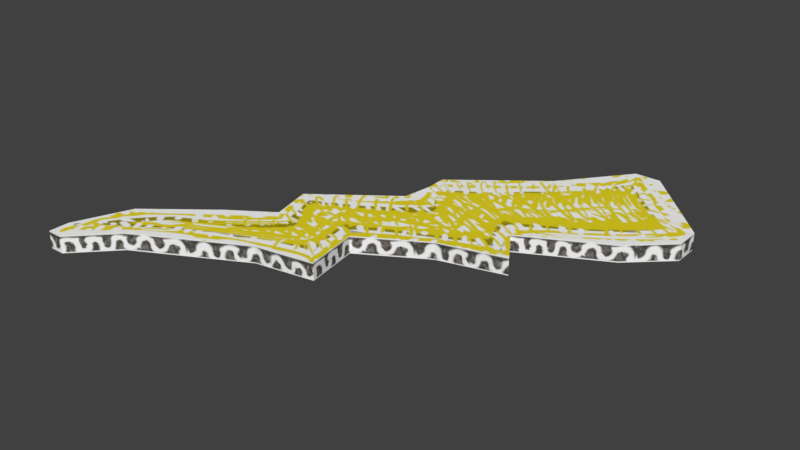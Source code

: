 # Source: Lightning.blend  (saved by Blender 2.79.6; exported with 4.5.12 LTS)
import bpy
from mathutils import Matrix  # noqa: F401  (used for matrix-valued properties, if any)

bpy.ops.wm.read_factory_settings(use_empty=True)
scene = bpy.context.scene
scene.name = 'Scene'

# ---- collections
col_collection_1 = bpy.data.collections.new('Collection 1'); scene.collection.children.link(col_collection_1)

# ---- images (referenced by path relative to the original .blend; pixels are not part of the script)
import os
ASSET_DIR = os.environ.get("B2B_ASSET_DIR", "")  # directory of the original .blend (textures are referenced by path, not embedded)
HERE = os.path.dirname(os.path.abspath(__file__))  # packed textures are extracted next to this script under _unpacked/

def load_image(name, relpath, width, height, colorspace="sRGB"):
    """Load a texture the original file referenced (path relative to the .blend, or extracted next to this script)."""
    p = next((c for c in (os.path.join(HERE, relpath), os.path.join(ASSET_DIR, relpath)) if relpath and os.path.exists(c)), "")
    if p:
        img = bpy.data.images.load(p, check_existing=True)
        img.name = name
    else:  # same state as the original file: an image datablock whose file is absent (Cycles renders it pink)
        img = bpy.data.images.new(name, width, height)
        img.source = "FILE"
        img.filepath = "//" + (relpath or name)
    img.colorspace_settings.name = colorspace
    return img
img_lightning_jpg = load_image('Lightning.jpg', '_unpacked/Lightning.6eb7bbd7.jpg', 512, 512, 'sRGB')
img_boulders1_cutout_jpg = load_image('boulders1 cutout.jpg', '_unpacked/boulders1_cutout.bda04de7.jpg', 512, 512, 'sRGB')

# ---- materials (node trees are filled in below, after node groups)
mat_lightning = bpy.data.materials.new('Lightning')
mat_lightning.alpha_threshold = 0.0
mat_lightning.roughness = 0.5
mat_boulder1 = bpy.data.materials.new('Boulder1')
mat_boulder1.alpha_threshold = 0.0
mat_boulder1.roughness = 0.5

# ---- material node trees
mat_lightning.use_nodes = True; mat_lightning.node_tree.nodes.clear()
_N = mat_lightning.node_tree.nodes; _L = mat_lightning.node_tree.links
n0 = _N.new('ShaderNodeOutputMaterial'); n0.name = 'Material Output'; n0.location = (300, 300)
n1 = _N.new('ShaderNodeTexCoord'); n1.name = 'Texture Coordinate'; n1.location = (-690, 364)
n2 = _N.new('ShaderNodeMapping'); n2.name = 'Mapping'; n2.location = (-490, 382)
n3 = _N.new('ShaderNodeTexImage'); n3.name = 'Image Texture'; n3.location = (-190, 352)
n3.width = 140
n3.image = img_lightning_jpg
n4 = _N.new('ShaderNodeBsdfDiffuse'); n4.name = 'Diffuse BSDF'; n4.location = (65, 296)
_L.new(n2.outputs[0], n3.inputs[0])
_L.new(n1.outputs[2], n2.inputs[0])
_L.new(n4.outputs[0], n0.inputs[0])
_L.new(n3.outputs[0], n4.inputs[0])
n0.is_active_output = True
mat_boulder1.use_nodes = True; mat_boulder1.node_tree.nodes.clear()
_N = mat_boulder1.node_tree.nodes; _L = mat_boulder1.node_tree.links
n0 = _N.new('ShaderNodeOutputMaterial'); n0.name = 'Material Output'; n0.location = (300, 300)
n1 = _N.new('ShaderNodeTexCoord'); n1.name = 'Texture Coordinate'; n1.location = (-690, 364)
n2 = _N.new('ShaderNodeMapping'); n2.name = 'Mapping'; n2.location = (-490, 382)
n3 = _N.new('ShaderNodeTexImage'); n3.name = 'Image Texture'; n3.location = (-190, 352)
n3.width = 140
n3.image = img_boulders1_cutout_jpg
n4 = _N.new('ShaderNodeBsdfDiffuse'); n4.name = 'Diffuse BSDF'; n4.location = (65, 296)
_L.new(n2.outputs[0], n3.inputs[0])
_L.new(n1.outputs[2], n2.inputs[0])
_L.new(n4.outputs[0], n0.inputs[0])
_L.new(n3.outputs[0], n4.inputs[0])
n0.is_active_output = True

# ---- world
world_world = bpy.data.worlds.new('World'); scene.world = world_world
world_world.color = (0.05088, 0.05088, 0.05088)
world_world.use_sun_shadow = False
world_world.sun_shadow_jitter_overblur = 0.0

# ---- meshes
me_plane_087 = bpy.data.meshes.new('Plane.087')
me_plane_087.from_pydata([(-0.5433, -0.5433, 0.0), (-0.4099, -0.444, 0.0), (-0.5054, -0.5433, 0.0), (-0.1489, -0.3045, 0.04288), (-0.001388, -0.2791, 0.04288), (-0.02367, -0.142, 0.04288), (0.1352, -0.04665, 0.04288), (0.2976, -0.001812, 0.04288), (0.2401, 0.08638, 0.04288), (0.4463, 0.1955, 0.04288), (0.5433, 0.3478, 0.04288), (0.5433, 0.2865, 0.04288), (0.1617, 0.3805, 0.04288), (-0.04863, 0.2152, 0.04288), (-0.04672, 0.1658, 0.04288), (-0.0569, 0.08997, 0.04288), (-0.2489, -0.0543, 0.04288), (-0.2232, -0.1582, 0.04288), (-0.3264, -0.228, 0.04288), (-0.4868, -0.3546, 0.04288), (0.2915, 0.5433, 0.04288), (0.3557, 0.5433, 0.04288), (-0.4099, -0.444, 0.04288), (-0.5054, -0.5433, 0.04288), (-0.5433, -0.5433, 0.04288), (-0.5433, -0.4934, 0.0), (0.2915, 0.5433, 0.0), (-0.4868, -0.3546, 0.0), (-0.3264, -0.228, 0.0), (-0.2232, -0.1582, 0.0), (-0.2489, -0.0543, 0.0), (-0.0569, 0.08997, 0.0), (-0.04672, 0.1658, 0.0), (-0.04863, 0.2152, 0.0), (0.1617, 0.3805, 0.0), (0.3557, 0.5433, 0.0), (-0.5433, -0.4934, 0.04288), (0.5433, 0.2865, 0.0), (0.5433, 0.3478, 0.0), (0.4463, 0.1955, 0.0), (0.2401, 0.08638, 0.0), (0.2976, -0.001812, 0.0), (0.1352, -0.04665, 0.0), (-0.02367, -0.142, 0.0), (-0.001388, -0.2791, 0.0), (-0.1489, -0.3045, 0.0)], [], [(0, 25, 27, 28, 29, 30, 31, 32, 33, 34, 26, 35, 38, 37, 39, 40, 41, 42, 43, 44, 45, 1, 2), (31, 30, 16, 15), (43, 42, 6, 5), (30, 29, 17, 16), (37, 38, 10, 11), (2, 1, 22, 23), (24, 23, 22, 3, 4, 5, 6, 7, 8, 9, 11, 10, 21, 20, 12, 13, 14, 15, 16, 17, 18, 19, 36), (32, 31, 15, 14), (44, 43, 5, 4), (25, 0, 24, 36), (38, 35, 21, 10), (33, 32, 14, 13), (45, 44, 4, 3), (35, 26, 20, 21), (39, 37, 11, 9), (0, 2, 23, 24), (34, 33, 13, 12), (1, 45, 3, 22), (27, 25, 36, 19), (40, 39, 9, 8), (26, 34, 12, 20), (28, 27, 19, 18), (41, 40, 8, 7), (29, 28, 18, 17), (42, 41, 7, 6)])
me_plane_087.polygons.foreach_set('material_index', [0, 1, 1, 1, 1, 1, 0, 1, 1, 1, 1, 1, 1, 1, 1, 1, 1, 1, 1, 1, 1, 1, 1, 1, 1])
_uv = me_plane_087.uv_layers.new(name='UVMap')
_uv.uv.foreach_set('vector', [0.0, 0.0, 0.0, 0.04594, 0.05199, 0.1737, 0.1996, 0.2902, 0.2945, 0.3544, 0.271, 0.45, 0.4476, 0.5828, 0.457, 0.6526, 0.4552, 0.6981, 0.6488, 0.8502, 0.7682, 1.0, 0.8273, 1.0, 1.0, 0.8201, 1.0, 0.7637, 0.9107, 0.6799, 0.721, 0.5795, 0.7738, 0.4983, 0.6244, 0.4571, 0.4782, 0.3693, 0.4987, 0.2431, 0.3629, 0.2198, 0.1228, 0.09134, 0.03486, 0.0, 0.08594, 1.867, 0.08594, 2.277, 0.01275, 2.277, 0.01275, 1.867, 0.08594, -1.246, 0.08594, -0.9293, 0.01275, -0.9293, 0.01275, -1.246, 0.08594, 2.277, 0.08594, 2.46, 0.01275, 2.46, 0.01275, 2.277, 0.08594, 0.1631, 0.08594, 0.2677, 0.01275, 0.2677, 0.01275, 0.1631, 0.08595, -2.479, 0.08595, -2.244, 0.01275, -2.244, 0.01275, -2.479, 0.0, 0.0, 0.03486, 0.0, 0.1228, 0.09134, 0.3629, 0.2198, 0.4987, 0.2431, 0.4782, 0.3693, 0.6244, 0.4571, 0.7738, 0.4983, 0.721, 0.5795, 0.9107, 0.6799, 1.0, 0.7637, 1.0, 0.8201, 0.8273, 1.0, 0.7682, 1.0, 0.6488, 0.8502, 0.4552, 0.6981, 0.457, 0.6526, 0.4476, 0.5828, 0.271, 0.45, 0.2945, 0.3544, 0.1996, 0.2902, 0.05199, 0.1737, 0.0, 0.04594, 0.08594, 1.736, 0.08594, 1.867, 0.01275, 1.867, 0.01275, 1.736, 0.08594, -1.483, 0.08594, -1.246, 0.01275, -1.246, 0.01275, -1.483, 0.08594, 3.277, 0.08594, 3.362, 0.01275, 3.362, 0.01275, 3.277, 0.08594, 0.2677, 0.08594, 0.7303, 0.01275, 0.7303, 0.01275, 0.2677, 0.08594, 1.652, 0.08594, 1.736, 0.01275, 1.736, 0.01275, 1.652, 0.08595, -1.738, 0.08594, -1.483, 0.01275, -1.483, 0.01275, -1.738, 0.08594, 0.7303, 0.08594, 0.8399, 0.01275, 0.8399, 0.01275, 0.7303, 0.08594, -0.06397, 0.08594, 0.1631, 0.01275, 0.1631, 0.01275, -0.06397, 0.08595, -2.543, 0.08595, -2.479, 0.01275, -2.479, 0.01275, -2.543, 0.08594, 1.195, 0.08594, 1.652, 0.01275, 1.652, 0.01275, 1.195, 0.08595, -2.244, 0.08595, -1.738, 0.01275, -1.738, 0.01275, -2.244, 0.08594, 3.021, 0.08594, 3.277, 0.01275, 3.277, 0.01275, 3.021, 0.08594, -0.4621, 0.08594, -0.06397, 0.01275, -0.06397, 0.01275, -0.4621, 0.08594, 0.8399, 0.08594, 1.195, 0.01275, 1.195, 0.01275, 0.8399, 0.08594, 2.672, 0.08594, 3.021, 0.01275, 3.021, 0.01275, 2.672, 0.08594, -0.6418, 0.08594, -0.4621, 0.01275, -0.4621, 0.01275, -0.6418, 0.08594, 2.46, 0.08594, 2.672, 0.01275, 2.672, 0.01275, 2.46, 0.08594, -0.9293, 0.08594, -0.6418, 0.01275, -0.6418, 0.01275, -0.9293])
me_plane_087.materials.append(mat_lightning)
me_plane_087.materials.append(mat_boulder1)
me_plane_087.use_remesh_preserve_volume = False
me_plane_087.use_remesh_preserve_attributes = False
me_plane_087.use_mirror_vertex_groups = False
me_plane_087.update()

# ---- objects
ob_lightning_003 = bpy.data.objects.new('Lightning.003', me_plane_087)

# ---- transforms, parenting, visibility, modifiers, constraints
ob_lightning_003.location = (0.0, 0.0, 0.0)
ob_lightning_003.lineart.crease_threshold = 0.0

# ---- collection membership
col_collection_1.objects.link(ob_lightning_003)

# ---- scene / render settings (as saved in the file)
scene.frame_start = 1; scene.frame_end = 250; scene.frame_set(1)
scene.render.engine = 'CYCLES'
scene.render.resolution_percentage = 50
scene.render.dither_intensity = 0.0
scene.cycles.use_denoising = False
scene.cycles.samples = 128
scene.cycles.sampling_pattern = 'TABULATED_SOBOL'
scene.cycles.use_adaptive_sampling = False
scene.cycles.use_light_tree = False
scene.view_settings.view_transform = 'Standard'
bpy.context.view_layer.update()

# ---- added for rendering (the .blend has no active camera and no usable light): camera, sun
cam_auto = bpy.data.cameras.new('AutoCamera')
cam_auto.lens = 50.0
cam_auto.sensor_width = 36.0
cam_auto.clip_end = 1000.0
ob_auto_camera = bpy.data.objects.new('AutoCamera', cam_auto)
scene.collection.objects.link(ob_auto_camera)
ob_auto_camera.location = (1.42232, -1.70678, 1.15929)
ob_auto_camera.rotation_euler = (1.09748, -7.21219e-08, 0.694738)
scene.camera = ob_auto_camera
light_auto_sun = bpy.data.lights.new('AutoSun', 'SUN')
light_auto_sun.energy = 3.0
light_auto_sun.angle = 0.0523599
ob_auto_sun = bpy.data.objects.new('AutoSun', light_auto_sun)
scene.collection.objects.link(ob_auto_sun)
ob_auto_sun.rotation_euler = (0.872665, 0.174533, 0.523599)
bpy.context.view_layer.update()
